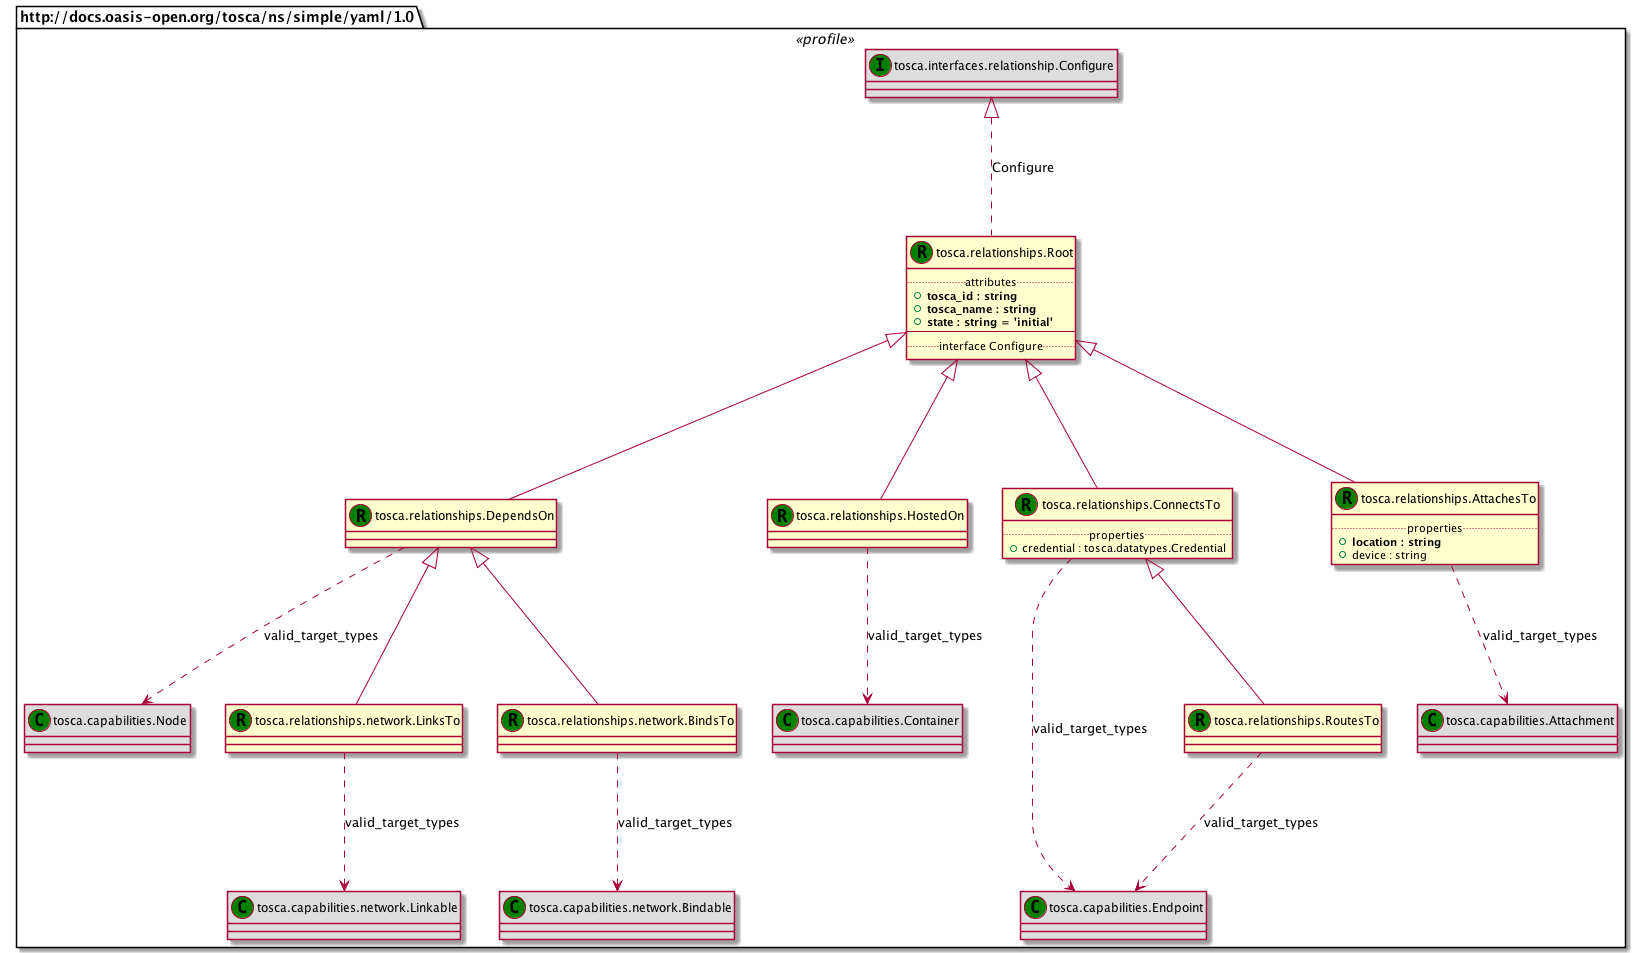

The diagram above was rendered by PlantUML. Its source (embedded in the PNG):
@startuml
set namespaceSeparator none
package "http://docs.oasis-open.org/tosca/ns/simple/yaml/1.0" <<profile>> {
class "tosca.relationships.Root" as tosca_relationships_Root_RT << (R,green) >> {
.. attributes ..
+<b>tosca_id : string
+<b>tosca_name : string
+<b>state : string = 'initial'
--
.. interface Configure ..
}
class "tosca.interfaces.relationship.Configure" as tosca_interfaces_relationship_Configure_IT << (I,green) >> #DDDDDD
class "tosca.relationships.DependsOn" as tosca_relationships_DependsOn_RT << (R,green) >> {
}
class "tosca.capabilities.Node" as tosca_capabilities_Node_CT << (C,green) >> #DDDDDD
class "tosca.relationships.HostedOn" as tosca_relationships_HostedOn_RT << (R,green) >> {
}
class "tosca.capabilities.Container" as tosca_capabilities_Container_CT << (C,green) >> #DDDDDD
class "tosca.relationships.ConnectsTo" as tosca_relationships_ConnectsTo_RT << (R,green) >> {
.. properties ..
+credential : tosca.datatypes.Credential
}
class "tosca.capabilities.Endpoint" as tosca_capabilities_Endpoint_CT << (C,green) >> #DDDDDD
class "tosca.relationships.AttachesTo" as tosca_relationships_AttachesTo_RT << (R,green) >> {
.. properties ..
+<b>location : string
+device : string
}
class "tosca.capabilities.Attachment" as tosca_capabilities_Attachment_CT << (C,green) >> #DDDDDD
class "tosca.relationships.RoutesTo" as tosca_relationships_RoutesTo_RT << (R,green) >> {
}
class "tosca.capabilities.Endpoint" as tosca_capabilities_Endpoint_CT << (C,green) >> #DDDDDD
class "tosca.relationships.network.LinksTo" as tosca_relationships_network_LinksTo_RT << (R,green) >> {
}
class "tosca.capabilities.network.Linkable" as tosca_capabilities_network_Linkable_CT << (C,green) >> #DDDDDD
class "tosca.relationships.network.BindsTo" as tosca_relationships_network_BindsTo_RT << (R,green) >> {
}
class "tosca.capabilities.network.Bindable" as tosca_capabilities_network_Bindable_CT << (C,green) >> #DDDDDD
tosca_interfaces_relationship_Configure_IT <|.. tosca_relationships_Root_RT : Configure
tosca_relationships_Root_RT <|-- tosca_relationships_DependsOn_RT
tosca_relationships_DependsOn_RT ..> tosca_capabilities_Node_CT : valid_target_types
tosca_relationships_Root_RT <|-- tosca_relationships_HostedOn_RT
tosca_relationships_HostedOn_RT ..> tosca_capabilities_Container_CT : valid_target_types
tosca_relationships_Root_RT <|-- tosca_relationships_ConnectsTo_RT
tosca_relationships_ConnectsTo_RT ..> tosca_capabilities_Endpoint_CT : valid_target_types
tosca_relationships_Root_RT <|-- tosca_relationships_AttachesTo_RT
tosca_relationships_AttachesTo_RT ..> tosca_capabilities_Attachment_CT : valid_target_types
tosca_relationships_ConnectsTo_RT <|-- tosca_relationships_RoutesTo_RT
tosca_relationships_RoutesTo_RT ..> tosca_capabilities_Endpoint_CT : valid_target_types
tosca_relationships_DependsOn_RT <|-- tosca_relationships_network_LinksTo_RT
tosca_relationships_network_LinksTo_RT ..> tosca_capabilities_network_Linkable_CT : valid_target_types
tosca_relationships_DependsOn_RT <|-- tosca_relationships_network_BindsTo_RT
tosca_relationships_network_BindsTo_RT ..> tosca_capabilities_network_Bindable_CT : valid_target_types
}
@enduml